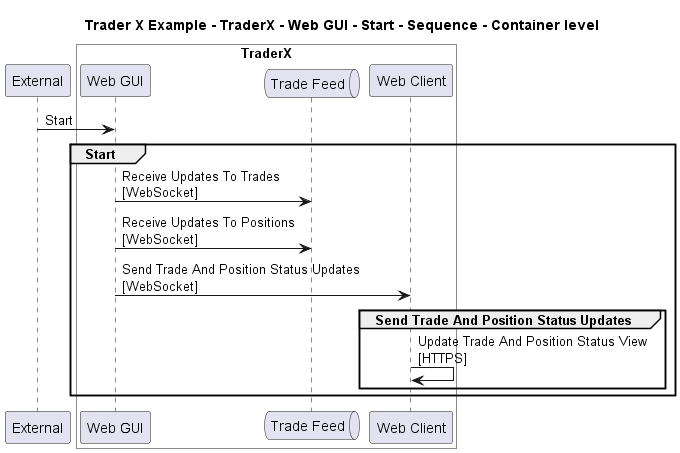

The diagram above was rendered by PlantUML. Its source (embedded in the PNG):
@startuml

title Trader X Example - TraderX - Web GUI - Start - Sequence - Container level

participant "External" as C4InterFlow.SoftwareSystems.ExternalSystem

box "TraderX" #White
    participant "Web GUI" as TraderXExample.SoftwareSystems.TraderX.Containers.WebGUI
    queue "Trade Feed" as TraderXExample.SoftwareSystems.TraderX.Containers.TradeFeed
    participant "Web Client" as TraderXExample.SoftwareSystems.TraderX.Containers.WebClient
end box


C4InterFlow.SoftwareSystems.ExternalSystem -> TraderXExample.SoftwareSystems.TraderX.Containers.WebGUI : Start
group Start
TraderXExample.SoftwareSystems.TraderX.Containers.WebGUI -> TraderXExample.SoftwareSystems.TraderX.Containers.TradeFeed : Receive Updates To Trades\n[WebSocket]
TraderXExample.SoftwareSystems.TraderX.Containers.WebGUI -> TraderXExample.SoftwareSystems.TraderX.Containers.TradeFeed : Receive Updates To Positions\n[WebSocket]
TraderXExample.SoftwareSystems.TraderX.Containers.WebGUI -> TraderXExample.SoftwareSystems.TraderX.Containers.WebClient : Send Trade And Position Status Updates\n[WebSocket]
group Send Trade And Position Status Updates
TraderXExample.SoftwareSystems.TraderX.Containers.WebClient -> TraderXExample.SoftwareSystems.TraderX.Containers.WebClient : Update Trade And Position Status View\n[HTTPS]
end
end


@enduml